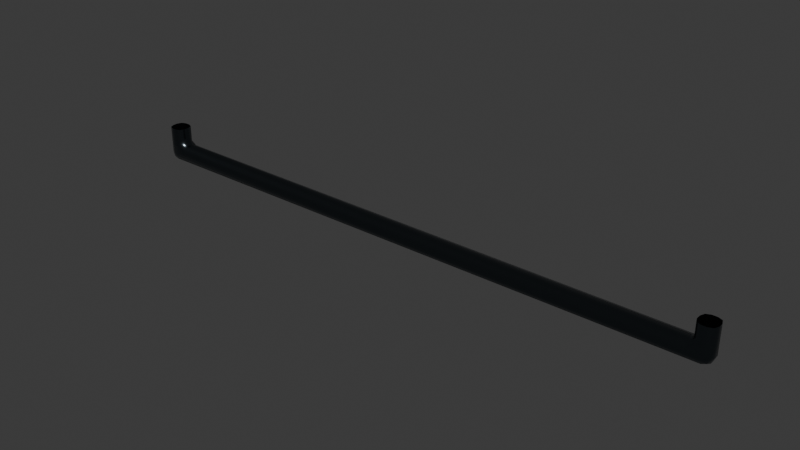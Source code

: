 # Source: medium_pipe.blend  (saved by Blender 4.1.23; exported with 4.5.12 LTS)
import bpy
from mathutils import Matrix  # noqa: F401  (used for matrix-valued properties, if any)

bpy.ops.wm.read_factory_settings(use_empty=True)
scene = bpy.context.scene
scene.name = 'Scene'

# ---- collections
col_collection = bpy.data.collections.new('Collection'); scene.collection.children.link(col_collection)

# ---- materials (node trees are filled in below, after node groups)
mat_material_001 = bpy.data.materials.new('Material.001')
mat_material_001.use_transparent_shadow = False

# ---- material node trees
mat_material_001.use_nodes = True; mat_material_001.node_tree.nodes.clear()
_N = mat_material_001.node_tree.nodes; _L = mat_material_001.node_tree.links
n0 = _N.new('ShaderNodeBsdfPrincipled'); n0.name = 'Principled BSDF'; n0.location = (10, 300)
n0.inputs[0].default_value = (0.09084, 0.1095, 0.1235, 1.0)
n0.inputs[1].default_value = 1.0
n0.inputs[2].default_value = 0.2318
n1 = _N.new('ShaderNodeOutputMaterial'); n1.name = 'Material Output'; n1.location = (300, 300)
_L.new(n0.outputs[0], n1.inputs[0])
n1.is_active_output = True

# ---- world
world_world = bpy.data.worlds.new('World'); scene.world = world_world
world_world.use_nodes = True; world_world.node_tree.nodes.clear()
_N = world_world.node_tree.nodes; _L = world_world.node_tree.links
n0 = _N.new('ShaderNodeOutputWorld'); n0.name = 'World Output'; n0.location = (300, 300)
n1 = _N.new('ShaderNodeBackground'); n1.name = 'Background'; n1.location = (10, 300)
n1.inputs[0].default_value = (0.05088, 0.05088, 0.05088, 1.0)
_L.new(n1.outputs[0], n0.inputs[0])
n0.is_active_output = True
world_world.color = (0.05088, 0.05088, 0.05088)
world_world.use_sun_shadow = False
world_world.sun_shadow_jitter_overblur = 0.0

# ---- meshes
me_cube_001 = bpy.data.meshes.new('Cube.001')
me_cube_001.from_pydata([(1.645, 0.05, 0.1), (1.645, -0.05, 0.1), (-1.49e-08, -0.01354, -1.49e-08), (-1.49e-08, -0.05, 0.03646), (-1.49e-08, -0.03932, 0.01068), (-1.49e-08, -0.05, 0.06354), (-1.49e-08, -0.01354, 0.1), (-1.49e-08, -0.03932, 0.08932), (-1.49e-08, 0.05, 0.03646), (-1.49e-08, 0.01354, -1.49e-08), (-1.49e-08, 0.03932, 0.01068), (-1.49e-08, 0.01354, 0.1), (-1.49e-08, 0.05, 0.06354), (-1.49e-08, 0.03932, 0.08932), (1.664, -0.05, 0.1), (1.7, -0.01354, 0.1), (1.689, -0.03932, 0.1), (1.7, 0.01354, 0.1), (1.664, 0.05, 0.1), (1.689, 0.03932, 0.1), (1.634, 0.05, 0.2), (1.6, 0.01354, 0.2), (1.61, 0.03932, 0.2), (1.7, 0.01354, 0.2), (1.664, 0.05, 0.2), (1.689, 0.03932, 0.2), (1.664, -0.05, 0.2), (1.7, -0.01354, 0.2), (1.689, -0.03932, 0.2), (1.6, -0.01354, 0.2), (1.634, -0.05, 0.2), (1.61, -0.03932, 0.2), (1.648, -0.05, 0.03646), (1.655, -0.01354, -1.49e-08), (1.653, -0.03932, 0.01068), (1.664, -0.05, 0.05191), (1.7, -0.01354, 0.04465), (1.689, -0.03932, 0.04678), (1.659, -0.05, 0.04099), (1.687, -0.01354, 0.01308), (1.679, -0.03932, 0.02125), (1.664, 0.05, 0.05191), (1.7, 0.01354, 0.04465), (1.689, 0.03932, 0.04678), (1.648, 0.05, 0.03646), (1.655, 0.01354, -1.49e-08), (1.653, 0.03932, 0.01068), (1.659, 0.05, 0.04099), (1.687, 0.01354, 0.01308), (1.679, 0.03932, 0.02125), (1.577, 0.05, 0.06354), (1.577, 0.01354, 0.1), (1.577, 0.03932, 0.08932), (1.6, 0.01354, 0.1447), (1.634, 0.05, 0.1108), (1.61, 0.03932, 0.1347), (1.597, 0.01354, 0.1131), (1.631, 0.05, 0.1031), (1.61, 0.03932, 0.1102), (1.634, -0.05, 0.1108), (1.6, -0.01354, 0.1447), (1.61, -0.03932, 0.1347), (1.577, -0.01354, 0.1), (1.577, -0.05, 0.06354), (1.577, -0.03932, 0.08932), (1.597, -0.01354, 0.1131), (1.631, -0.05, 0.1031), (1.61, -0.03932, 0.1102)], [], [(51, 11, 6, 62), (15, 17, 23, 27), (18, 0, 54, 20, 24), (33, 45, 48, 39), (53, 60, 29, 21), (8, 12, 50, 0, 18, 41, 47, 44), (42, 17, 15, 36), (59, 1, 14, 26, 30), (51, 62, 65, 56), (59, 66, 1), (66, 63, 1), (39, 48, 42, 36), (50, 57, 0), (56, 65, 60, 53), (57, 54, 0), (32, 38, 35, 14, 1, 63, 5, 3), (15, 27, 28, 16), (16, 28, 26, 14), (23, 17, 19, 25), (25, 19, 18, 24), (51, 56, 58, 52), (52, 58, 57, 50), (56, 53, 55, 58), (58, 55, 54, 57), (60, 65, 67, 61), (61, 67, 66, 59), (65, 62, 64, 67), (67, 64, 63, 66), (38, 32, 34, 40), (40, 34, 33, 39), (44, 47, 49, 46), (46, 49, 48, 45), (35, 38, 40, 37), (37, 40, 39, 36), (47, 41, 43, 49), (49, 43, 42, 48), (8, 44, 46, 10), (10, 46, 45, 9), (32, 3, 4, 34), (34, 4, 2, 33), (41, 18, 19, 43), (43, 19, 17, 42), (14, 35, 37, 16), (16, 37, 36, 15), (62, 6, 7, 64), (64, 7, 5, 63), (11, 51, 52, 13), (13, 52, 50, 12), (53, 21, 22, 55), (55, 22, 20, 54), (59, 30, 31, 61), (61, 31, 29, 60), (9, 45, 33, 2)])
me_cube_001.polygons.foreach_set('use_smooth', [True] * 53)
_uv = me_cube_001.uv_layers.new(name='UVMap')
_uv.uv.foreach_set('vector', [0.758, 0.5912, 0.875, 0.5912, 0.875, 0.6588, 0.758, 0.6588, 0.625, 0.6588, 0.625, 0.5912, 0.625, 0.5912, 0.625, 0.6588, 0.625, 0.4544, 0.625, 0.4308, 0.625, 0.4174, 0.625, 0.4175, 0.625, 0.4544, 0.361, 0.6588, 0.361, 0.5912, 0.375, 0.5912, 0.375, 0.6588, 0.75, 0.5912, 0.75, 0.6588, 0.75, 0.6588, 0.75, 0.5912, 0.4662, 0.25, 0.5338, 0.25, 0.5338, 0.3994, 0.625, 0.4308, 0.625, 0.4544, 0.5048, 0.4758, 0.4775, 0.4758, 0.4662, 0.4712, 0.4866, 0.5912, 0.625, 0.5912, 0.625, 0.6588, 0.4866, 0.6588, 0.625, 0.8326, 0.625, 0.8192, 0.625, 0.7956, 0.625, 0.7956, 0.625, 0.8325, 0.758, 0.5912, 0.758, 0.6588, 0.75, 0.6588, 0.75, 0.5912, 0.75, 0.75, 0.7506, 0.75, 0.75, 0.75, 0.7506, 0.75, 0.7675, 0.75, 0.75, 0.75, 0.375, 0.6588, 0.375, 0.5912, 0.4866, 0.5912, 0.4866, 0.6588, 0.75, 0.5, 0.75, 0.5, 0.75, 0.5, 0.75, 0.5912, 0.75, 0.6588, 0.75, 0.6588, 0.75, 0.5912, 0.75, 0.5, 0.75, 0.5, 0.75, 0.5, 0.4662, 0.7788, 0.4775, 0.7742, 0.5048, 0.7742, 0.625, 0.7956, 0.625, 0.8192, 0.5338, 0.8506, 0.5338, 1.0, 0.4662, 1.0, 0.625, 0.6588, 0.625, 0.6588, 0.625, 0.75, 0.625, 0.75, 0.625, 0.75, 0.625, 0.75, 0.625, 0.7956, 0.625, 0.7956, 0.625, 0.5912, 0.625, 0.5912, 0.625, 0.5, 0.625, 0.5, 0.625, 0.5, 0.625, 0.5, 0.625, 0.4544, 0.625, 0.4544, 0.758, 0.5912, 0.75, 0.5912, 0.75, 0.5, 0.758, 0.5, 0.75, 0.5, 0.75, 0.5, 0.75, 0.5, 0.75, 0.5, 0.75, 0.5912, 0.75, 0.5912, 0.75, 0.5, 0.75, 0.5, 0.75, 0.5, 0.75, 0.5, 0.75, 0.5, 0.75, 0.5, 0.75, 0.6588, 0.75, 0.6588, 0.7511, 0.75, 0.7502, 0.75, 0.7502, 0.75, 0.7511, 0.75, 0.7506, 0.75, 0.75, 0.75, 0.75, 0.6588, 0.758, 0.6588, 0.758, 0.75, 0.7511, 0.75, 0.7511, 0.75, 0.758, 0.75, 0.7675, 0.75, 0.7506, 0.75, 0.4775, 0.7742, 0.4662, 0.7788, 0.377, 0.7635, 0.4035, 0.7574, 0.3732, 0.75, 0.3619, 0.75, 0.361, 0.6588, 0.375, 0.6588, 0.4662, 0.4712, 0.4775, 0.4758, 0.4035, 0.4926, 0.377, 0.4865, 0.3619, 0.5, 0.3732, 0.5, 0.375, 0.5912, 0.361, 0.5912, 0.5048, 0.7742, 0.4775, 0.7742, 0.4179, 0.7556, 0.4817, 0.7504, 0.4797, 0.75, 0.3895, 0.75, 0.375, 0.6588, 0.4866, 0.6588, 0.4775, 0.4758, 0.5048, 0.4758, 0.4817, 0.4996, 0.4179, 0.4944, 0.3895, 0.5, 0.4797, 0.5, 0.4866, 0.5912, 0.375, 0.5912, 0.4662, 0.25, 0.4662, 0.4712, 0.375, 0.4854, 0.375, 0.25, 0.125, 0.5, 0.3604, 0.5, 0.361, 0.5912, 0.125, 0.5912, 0.4662, 0.7788, 0.4662, 1.0, 0.375, 1.0, 0.375, 0.7646, 0.3604, 0.75, 0.125, 0.75, 0.125, 0.6588, 0.361, 0.6588, 0.5048, 0.4758, 0.625, 0.4544, 0.625, 0.5, 0.4919, 0.5, 0.4919, 0.5, 0.625, 0.5, 0.625, 0.5912, 0.4866, 0.5912, 0.625, 0.7956, 0.5048, 0.7742, 0.4919, 0.75, 0.625, 0.75, 0.625, 0.75, 0.4919, 0.75, 0.4866, 0.6588, 0.625, 0.6588, 0.758, 0.6588, 0.875, 0.6588, 0.875, 0.75, 0.759, 0.75, 0.625, 0.884, 0.625, 1.0, 0.5338, 1.0, 0.5338, 0.8506, 0.875, 0.5912, 0.758, 0.5912, 0.759, 0.5, 0.875, 0.5, 0.625, 0.25, 0.625, 0.366, 0.5338, 0.3994, 0.5338, 0.25, 0.75, 0.5912, 0.75, 0.5912, 0.75, 0.5, 0.75, 0.5, 0.625, 0.375, 0.625, 0.375, 0.625, 0.4175, 0.625, 0.4174, 0.625, 0.8326, 0.625, 0.8325, 0.625, 0.875, 0.625, 0.875, 0.75, 0.75, 0.75, 0.75, 0.75, 0.6588, 0.75, 0.6588, 0.125, 0.5912, 0.361, 0.5912, 0.361, 0.6588, 0.125, 0.6588])
me_cube_001.materials.append(mat_material_001)
me_cube_001.update()

# ---- objects
ob_cube = bpy.data.objects.new('Cube', me_cube_001)

# ---- transforms, parenting, visibility, modifiers, constraints
ob_cube.location = (0.0, 0.0, 0.0)
_m = ob_cube.modifiers.new('Mirror', 'MIRROR')

# ---- collection membership
col_collection.objects.link(ob_cube)

# ---- scene / render settings (as saved in the file)
scene.frame_start = 1; scene.frame_end = 250; scene.frame_set(1)
scene.render.engine = 'BLENDER_EEVEE_NEXT'
scene.cycles.sampling_pattern = 'TABULATED_SOBOL'
scene.eevee.ray_tracing_options.trace_max_roughness = 0.0
bpy.context.view_layer.update()

# ---- added for rendering (the .blend has no active camera and no usable light): camera, sun
cam_auto = bpy.data.cameras.new('AutoCamera')
cam_auto.lens = 50.0
cam_auto.sensor_width = 36.0
cam_auto.clip_end = 1000.0
ob_auto_camera = bpy.data.objects.new('AutoCamera', cam_auto)
scene.collection.objects.link(ob_auto_camera)
ob_auto_camera.location = (3.15256, -3.78307, 2.62205)
ob_auto_camera.rotation_euler = (1.09748, -7.21219e-08, 0.694738)
scene.camera = ob_auto_camera
light_auto_sun = bpy.data.lights.new('AutoSun', 'SUN')
light_auto_sun.energy = 3.0
light_auto_sun.angle = 0.0523599
ob_auto_sun = bpy.data.objects.new('AutoSun', light_auto_sun)
scene.collection.objects.link(ob_auto_sun)
ob_auto_sun.rotation_euler = (0.872665, 0.174533, 0.523599)
bpy.context.view_layer.update()
